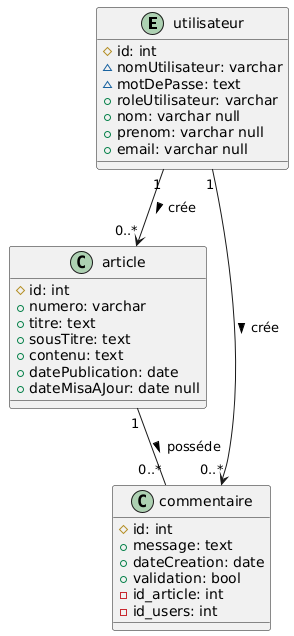

The diagram above was rendered by PlantUML. Its source (embedded in the PNG):
@startuml
entity utilisateur {
#id: int
~nomUtilisateur: varchar
~motDePasse: text
+roleUtilisateur: varchar
+nom: varchar null
+prenom: varchar null
+email: varchar null
}

class article  {
#id: int
+numero: varchar
+titre: text
+sousTitre: text
+contenu: text
+datePublication: date
+dateMisaAJour: date null
}

class commentaire {
#id: int
+message: text
+dateCreation: date
+validation: bool
-id_article: int
-id_users: int
}


utilisateur "1" --> "0..*" article : crée >
utilisateur "1" --> "0..*" commentaire : crée >
article "1" -- "0..*" commentaire : posséde >
@enduml